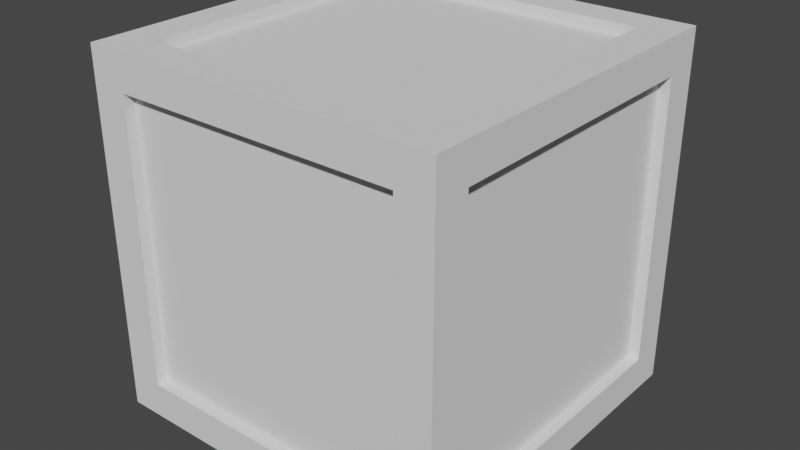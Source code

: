 # Source: crate.blend  (saved by Blender 3.0.42; exported with 4.5.12 LTS)
import bpy
from mathutils import Matrix  # noqa: F401  (used for matrix-valued properties, if any)

bpy.ops.wm.read_factory_settings(use_empty=True)
scene = bpy.context.scene
scene.name = 'Scene'

# ---- collections
col_collection = bpy.data.collections.new('Collection'); scene.collection.children.link(col_collection)

# ---- world
world_world = bpy.data.worlds.new('World'); scene.world = world_world
world_world.use_nodes = True; world_world.node_tree.nodes.clear()
_N = world_world.node_tree.nodes; _L = world_world.node_tree.links
n0 = _N.new('ShaderNodeOutputWorld'); n0.name = 'World Output'; n0.location = (300, 300)
n1 = _N.new('ShaderNodeBackground'); n1.name = 'Background'; n1.location = (10, 300)
n1.inputs[0].default_value = (0.05088, 0.05088, 0.05088, 1.0)
_L.new(n1.outputs[0], n0.inputs[0])
n0.is_active_output = True
world_world.color = (0.05088, 0.05088, 0.05088)
world_world.use_sun_shadow = False
world_world.sun_shadow_jitter_overblur = 0.0

# ---- meshes
me_cube_001 = bpy.data.meshes.new('Cube.001')
me_cube_001.from_pydata([(-0.325, -0.325, -0.325), (-0.325, -0.325, 0.325), (-0.325, 0.325, -0.325), (-0.325, 0.325, 0.325), (0.325, -0.325, -0.325), (0.325, -0.325, 0.325), (0.325, 0.325, -0.325), (0.325, 0.325, 0.325), (-0.325, -0.325, -0.26), (-0.325, -0.325, 0.26), (-0.325, 0.325, 0.26), (-0.325, 0.325, -0.26), (0.325, 0.325, 0.26), (0.325, 0.325, -0.26), (0.325, -0.325, 0.26), (0.325, -0.325, -0.26), (-0.325, 0.26, -0.325), (-0.325, -0.26, -0.325), (-0.325, -0.26, 0.325), (-0.325, 0.26, 0.325), (0.325, -0.26, -0.325), (0.325, 0.26, -0.325), (0.325, 0.26, 0.325), (0.325, -0.26, 0.325), (0.325, 0.26, -0.26), (0.325, -0.26, -0.26), (0.325, 0.26, 0.26), (0.325, -0.26, 0.26), (-0.325, -0.26, -0.26), (-0.325, 0.26, -0.26), (-0.325, -0.26, 0.26), (-0.325, 0.26, 0.26), (0.26, 0.325, -0.325), (-0.26, 0.325, -0.325), (-0.26, 0.325, 0.325), (0.26, 0.325, 0.325), (-0.26, -0.325, -0.325), (0.26, -0.325, -0.325), (0.26, -0.325, 0.325), (-0.26, -0.325, 0.325), (0.26, -0.325, -0.26), (-0.26, -0.325, -0.26), (0.26, -0.325, 0.26), (-0.26, -0.325, 0.26), (-0.26, 0.325, -0.26), (0.26, 0.325, -0.26), (-0.26, 0.325, 0.26), (0.26, 0.325, 0.26), (-0.26, 0.26, 0.325), (0.26, 0.26, 0.325), (-0.26, -0.26, 0.325), (0.26, -0.26, 0.325), (0.26, 0.26, -0.325), (-0.26, 0.26, -0.325), (0.26, -0.26, -0.325), (-0.26, -0.26, -0.325), (-0.305, -0.26, -0.26), (-0.305, -0.26, 0.26), (-0.305, 0.26, 0.26), (-0.305, 0.26, -0.26), (0.305, 0.26, -0.26), (0.305, 0.26, 0.26), (0.305, -0.26, 0.26), (0.305, -0.26, -0.26), (-0.26, 0.26, -0.305), (0.26, 0.26, -0.305), (0.26, -0.26, -0.305), (-0.26, -0.26, -0.305), (0.26, 0.26, 0.305), (-0.26, 0.26, 0.305), (-0.26, -0.26, 0.305), (0.26, -0.26, 0.305), (-0.26, 0.305, -0.26), (-0.26, 0.305, 0.26), (0.26, 0.305, 0.26), (0.26, 0.305, -0.26), (0.26, -0.305, -0.26), (0.26, -0.305, 0.26), (-0.26, -0.305, 0.26), (-0.26, -0.305, -0.26)], [], [(31, 19, 3, 10), (47, 35, 7, 12), (27, 23, 5, 14), (43, 39, 1, 9), (54, 20, 4, 37), (50, 18, 1, 39), (36, 41, 8, 0), (41, 43, 9, 8), (20, 25, 15, 4), (25, 27, 14, 15), (32, 45, 13, 6), (45, 47, 12, 13), (16, 29, 11, 2), (29, 31, 10, 11), (8, 9, 30, 28), (0, 8, 28, 17), (17, 28, 29, 16), (13, 12, 26, 24), (6, 13, 24, 21), (21, 24, 25, 20), (34, 3, 19, 48), (48, 19, 18, 50), (32, 6, 21, 52), (52, 21, 20, 54), (12, 7, 22, 26), (26, 22, 23, 27), (9, 1, 18, 30), (30, 18, 19, 31), (16, 53, 55, 17), (2, 33, 53, 16), (33, 32, 52, 53), (22, 49, 51, 23), (7, 35, 49, 22), (35, 34, 48, 49), (11, 10, 46, 44), (2, 11, 44, 33), (33, 44, 45, 32), (15, 14, 42, 40), (4, 15, 40, 37), (37, 40, 41, 36), (23, 51, 38, 5), (51, 50, 39, 38), (17, 55, 36, 0), (55, 54, 37, 36), (14, 5, 38, 42), (42, 38, 39, 43), (10, 3, 34, 46), (46, 34, 35, 47), (56, 57, 58, 59), (30, 57, 56, 28), (31, 58, 57, 30), (29, 59, 58, 31), (28, 56, 59, 29), (60, 61, 62, 63), (26, 61, 60, 24), (27, 62, 61, 26), (25, 63, 62, 27), (24, 60, 63, 25), (64, 65, 66, 67), (52, 65, 64, 53), (54, 66, 65, 52), (55, 67, 66, 54), (53, 64, 67, 55), (68, 69, 70, 71), (48, 69, 68, 49), (50, 70, 69, 48), (51, 71, 70, 50), (49, 68, 71, 51), (72, 73, 74, 75), (46, 73, 72, 44), (47, 74, 73, 46), (45, 75, 74, 47), (44, 72, 75, 45), (76, 77, 78, 79), (42, 77, 76, 40), (43, 78, 77, 42), (41, 79, 78, 43), (40, 76, 79, 41)])
_uv = me_cube_001.uv_layers.new(name='UVMap')
_uv.uv.foreach_set('vector', [0.5417, 0.1667, 0.625, 0.1667, 0.625, 0.25, 0.5417, 0.25, 0.5417, 0.4167, 0.625, 0.4167, 0.625, 0.5, 0.5417, 0.5, 0.5417, 0.6667, 0.625, 0.6667, 0.625, 0.75, 0.5417, 0.75, 0.5417, 0.9167, 0.625, 0.9167, 0.625, 1.0, 0.5417, 1.0, 0.2917, 0.6667, 0.375, 0.6667, 0.375, 0.75, 0.2917, 0.75, 0.7917, 0.6667, 0.875, 0.6667, 0.875, 0.75, 0.7917, 0.75, 0.375, 0.9167, 0.4583, 0.9167, 0.4583, 1.0, 0.375, 1.0, 0.4583, 0.9167, 0.5417, 0.9167, 0.5417, 1.0, 0.4583, 1.0, 0.375, 0.6667, 0.4583, 0.6667, 0.4583, 0.75, 0.375, 0.75, 0.4583, 0.6667, 0.5417, 0.6667, 0.5417, 0.75, 0.4583, 0.75, 0.375, 0.4167, 0.4583, 0.4167, 0.4583, 0.5, 0.375, 0.5, 0.4583, 0.4167, 0.5417, 0.4167, 0.5417, 0.5, 0.4583, 0.5, 0.375, 0.1667, 0.4583, 0.1667, 0.4583, 0.25, 0.375, 0.25, 0.4583, 0.1667, 0.5417, 0.1667, 0.5417, 0.25, 0.4583, 0.25, 0.4583, 0.0, 0.5417, 0.0, 0.5417, 0.08333, 0.4583, 0.08333, 0.375, 0.0, 0.4583, 0.0, 0.4583, 0.08333, 0.375, 0.08333, 0.375, 0.08333, 0.4583, 0.08333, 0.4583, 0.1667, 0.375, 0.1667, 0.4583, 0.5, 0.5417, 0.5, 0.5417, 0.5833, 0.4583, 0.5833, 0.375, 0.5, 0.4583, 0.5, 0.4583, 0.5833, 0.375, 0.5833, 0.375, 0.5833, 0.4583, 0.5833, 0.4583, 0.6667, 0.375, 0.6667, 0.7917, 0.5, 0.875, 0.5, 0.875, 0.5833, 0.7917, 0.5833, 0.7917, 0.5833, 0.875, 0.5833, 0.875, 0.6667, 0.7917, 0.6667, 0.2917, 0.5, 0.375, 0.5, 0.375, 0.5833, 0.2917, 0.5833, 0.2917, 0.5833, 0.375, 0.5833, 0.375, 0.6667, 0.2917, 0.6667, 0.5417, 0.5, 0.625, 0.5, 0.625, 0.5833, 0.5417, 0.5833, 0.5417, 0.5833, 0.625, 0.5833, 0.625, 0.6667, 0.5417, 0.6667, 0.5417, 0.0, 0.625, 0.0, 0.625, 0.08333, 0.5417, 0.08333, 0.5417, 0.08333, 0.625, 0.08333, 0.625, 0.1667, 0.5417, 0.1667, 0.125, 0.5833, 0.2083, 0.5833, 0.2083, 0.6667, 0.125, 0.6667, 0.125, 0.5, 0.2083, 0.5, 0.2083, 0.5833, 0.125, 0.5833, 0.2083, 0.5, 0.2917, 0.5, 0.2917, 0.5833, 0.2083, 0.5833, 0.625, 0.5833, 0.7083, 0.5833, 0.7083, 0.6667, 0.625, 0.6667, 0.625, 0.5, 0.7083, 0.5, 0.7083, 0.5833, 0.625, 0.5833, 0.7083, 0.5, 0.7917, 0.5, 0.7917, 0.5833, 0.7083, 0.5833, 0.4583, 0.25, 0.5417, 0.25, 0.5417, 0.3333, 0.4583, 0.3333, 0.375, 0.25, 0.4583, 0.25, 0.4583, 0.3333, 0.375, 0.3333, 0.375, 0.3333, 0.4583, 0.3333, 0.4583, 0.4167, 0.375, 0.4167, 0.4583, 0.75, 0.5417, 0.75, 0.5417, 0.8333, 0.4583, 0.8333, 0.375, 0.75, 0.4583, 0.75, 0.4583, 0.8333, 0.375, 0.8333, 0.375, 0.8333, 0.4583, 0.8333, 0.4583, 0.9167, 0.375, 0.9167, 0.625, 0.6667, 0.7083, 0.6667, 0.7083, 0.75, 0.625, 0.75, 0.7083, 0.6667, 0.7917, 0.6667, 0.7917, 0.75, 0.7083, 0.75, 0.125, 0.6667, 0.2083, 0.6667, 0.2083, 0.75, 0.125, 0.75, 0.2083, 0.6667, 0.2917, 0.6667, 0.2917, 0.75, 0.2083, 0.75, 0.5417, 0.75, 0.625, 0.75, 0.625, 0.8333, 0.5417, 0.8333, 0.5417, 0.8333, 0.625, 0.8333, 0.625, 0.9167, 0.5417, 0.9167, 0.5417, 0.25, 0.625, 0.25, 0.625, 0.3333, 0.5417, 0.3333, 0.5417, 0.3333, 0.625, 0.3333, 0.625, 0.4167, 0.5417, 0.4167, 0.4583, 0.08333, 0.5417, 0.08333, 0.5417, 0.1667, 0.4583, 0.1667, 0.5417, 0.08333, 0.5417, 0.08333, 0.4583, 0.08333, 0.4583, 0.08333, 0.5417, 0.1667, 0.5417, 0.1667, 0.5417, 0.08333, 0.5417, 0.08333, 0.4583, 0.1667, 0.4583, 0.1667, 0.5417, 0.1667, 0.5417, 0.1667, 0.4583, 0.08333, 0.4583, 0.08333, 0.4583, 0.1667, 0.4583, 0.1667, 0.4583, 0.5833, 0.5417, 0.5833, 0.5417, 0.6667, 0.4583, 0.6667, 0.5417, 0.5833, 0.5417, 0.5833, 0.4583, 0.5833, 0.4583, 0.5833, 0.5417, 0.6667, 0.5417, 0.6667, 0.5417, 0.5833, 0.5417, 0.5833, 0.4583, 0.6667, 0.4583, 0.6667, 0.5417, 0.6667, 0.5417, 0.6667, 0.4583, 0.5833, 0.4583, 0.5833, 0.4583, 0.6667, 0.4583, 0.6667, 0.2083, 0.5833, 0.2917, 0.5833, 0.2917, 0.6667, 0.2083, 0.6667, 0.2917, 0.5833, 0.2917, 0.5833, 0.2083, 0.5833, 0.2083, 0.5833, 0.2917, 0.6667, 0.2917, 0.6667, 0.2917, 0.5833, 0.2917, 0.5833, 0.2083, 0.6667, 0.2083, 0.6667, 0.2917, 0.6667, 0.2917, 0.6667, 0.2083, 0.5833, 0.2083, 0.5833, 0.2083, 0.6667, 0.2083, 0.6667, 0.7083, 0.5833, 0.7917, 0.5833, 0.7917, 0.6667, 0.7083, 0.6667, 0.7917, 0.5833, 0.7917, 0.5833, 0.7083, 0.5833, 0.7083, 0.5833, 0.7917, 0.6667, 0.7917, 0.6667, 0.7917, 0.5833, 0.7917, 0.5833, 0.7083, 0.6667, 0.7083, 0.6667, 0.7917, 0.6667, 0.7917, 0.6667, 0.7083, 0.5833, 0.7083, 0.5833, 0.7083, 0.6667, 0.7083, 0.6667, 0.4583, 0.3333, 0.5417, 0.3333, 0.5417, 0.4167, 0.4583, 0.4167, 0.5417, 0.3333, 0.5417, 0.3333, 0.4583, 0.3333, 0.4583, 0.3333, 0.5417, 0.4167, 0.5417, 0.4167, 0.5417, 0.3333, 0.5417, 0.3333, 0.4583, 0.4167, 0.4583, 0.4167, 0.5417, 0.4167, 0.5417, 0.4167, 0.4583, 0.3333, 0.4583, 0.3333, 0.4583, 0.4167, 0.4583, 0.4167, 0.4583, 0.8333, 0.5417, 0.8333, 0.5417, 0.9167, 0.4583, 0.9167, 0.5417, 0.8333, 0.5417, 0.8333, 0.4583, 0.8333, 0.4583, 0.8333, 0.5417, 0.9167, 0.5417, 0.9167, 0.5417, 0.8333, 0.5417, 0.8333, 0.4583, 0.9167, 0.4583, 0.9167, 0.5417, 0.9167, 0.5417, 0.9167, 0.4583, 0.8333, 0.4583, 0.8333, 0.4583, 0.9167, 0.4583, 0.9167])
me_cube_001.use_remesh_fix_poles = True
me_cube_001.use_remesh_preserve_attributes = False
me_cube_001.update()

# ---- objects
ob_cube = bpy.data.objects.new('Cube', me_cube_001)

# ---- transforms, parenting, visibility, modifiers, constraints
ob_cube.location = (0.0, 0.0, 0.0)

# ---- collection membership
col_collection.objects.link(ob_cube)

# ---- scene / render settings (as saved in the file)
scene.frame_start = 1; scene.frame_end = 250; scene.frame_set(1)
scene.render.engine = 'BLENDER_EEVEE_NEXT'
scene.cycles.sampling_pattern = 'TABULATED_SOBOL'
scene.cycles.use_light_tree = False
scene.view_settings.view_transform = 'Filmic'
bpy.context.view_layer.update()

# ---- added for rendering (the .blend has no active camera and no usable light): camera, sun
cam_auto = bpy.data.cameras.new('AutoCamera')
cam_auto.lens = 50.0
cam_auto.sensor_width = 36.0
cam_auto.clip_end = 1000.0
ob_auto_camera = bpy.data.objects.new('AutoCamera', cam_auto)
scene.collection.objects.link(ob_auto_camera)
ob_auto_camera.location = (1.04165, -1.24998, 0.833319)
ob_auto_camera.rotation_euler = (1.09748, -7.21219e-08, 0.694738)
scene.camera = ob_auto_camera
light_auto_sun = bpy.data.lights.new('AutoSun', 'SUN')
light_auto_sun.energy = 3.0
light_auto_sun.angle = 0.0523599
ob_auto_sun = bpy.data.objects.new('AutoSun', light_auto_sun)
scene.collection.objects.link(ob_auto_sun)
ob_auto_sun.rotation_euler = (0.872665, 0.174533, 0.523599)
bpy.context.view_layer.update()

